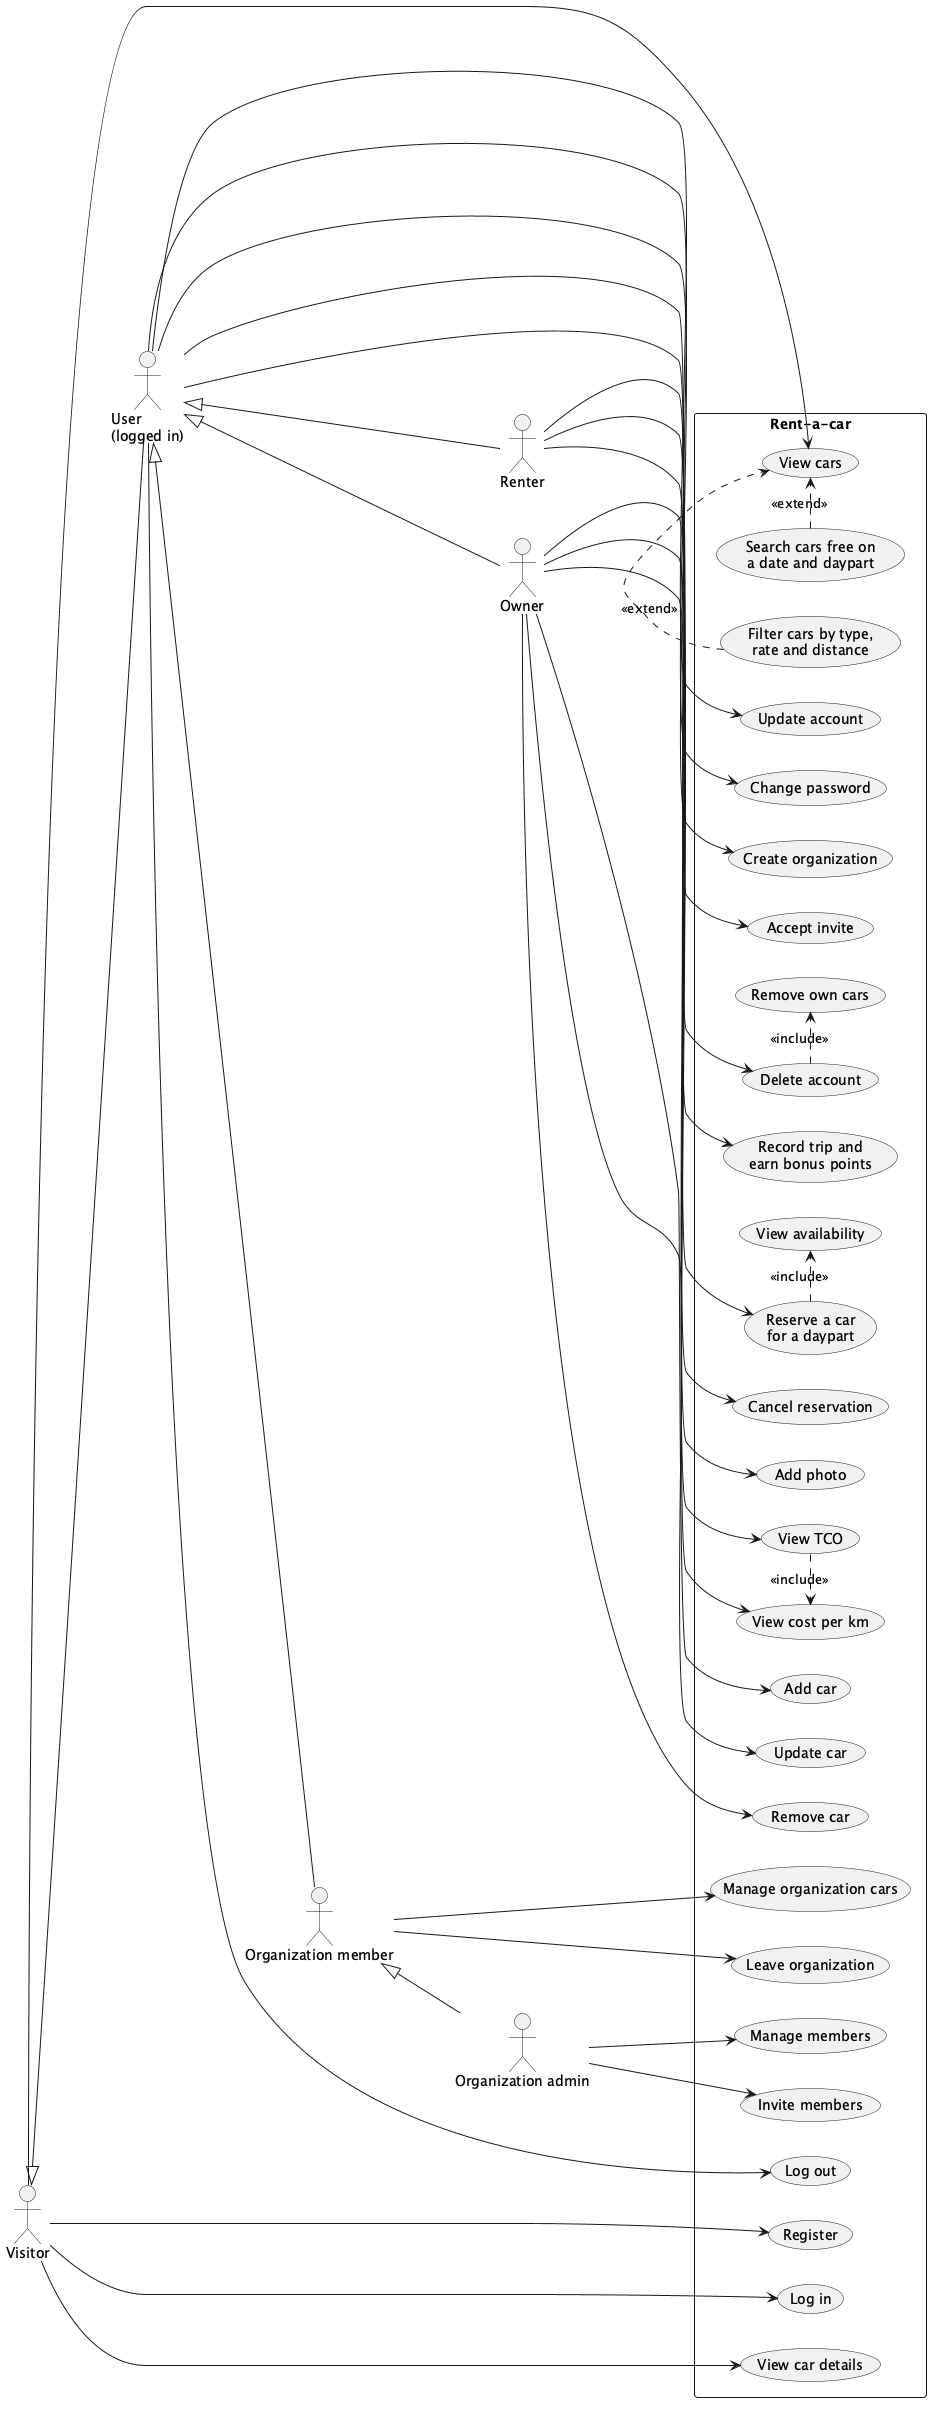

The diagram above was rendered by PlantUML. Its source (embedded in the PNG):
@startuml
' Use cases from the GitHub issues. Organization use cases are extras.
left to right direction

actor Visitor
actor "User\n(logged in)" as User
actor Renter
actor Owner
actor "Organization member" as Member
actor "Organization admin" as Admin

Visitor <|-- User
User <|-- Renter
User <|-- Owner
User <|-- Member
Member <|-- Admin

rectangle "Rent-a-car" {
  usecase "Register" as UC_Register
  usecase "Log in" as UC_Login
  usecase "View cars" as UC_ViewCars
  usecase "Filter cars by type,\nrate and distance" as UC_Filter
  usecase "Search cars free on\na date and daypart" as UC_FreeSearch
  usecase "View car details" as UC_Details

  usecase "Log out" as UC_Logout
  usecase "Update account" as UC_UpdateAccount
  usecase "Change password" as UC_ChangePassword
  usecase "Delete account" as UC_DeleteAccount
  usecase "Remove own cars" as UC_RemoveOwnCars
  usecase "Create organization" as UC_CreateOrg

  usecase "Reserve a car\nfor a daypart" as UC_Reserve
  usecase "View availability" as UC_Availability
  usecase "Cancel reservation" as UC_Cancel
  usecase "Record trip and\nearn bonus points" as UC_Trip

  usecase "Add car" as UC_AddCar
  usecase "Update car" as UC_UpdateCar
  usecase "Remove car" as UC_RemoveCar
  usecase "Add photo" as UC_Photo
  usecase "View cost per km" as UC_CostPerKm
  usecase "View TCO" as UC_Tco

  usecase "Accept invite" as UC_Accept
  usecase "Manage organization cars" as UC_OrgCars
  usecase "Leave organization" as UC_Leave
  usecase "Invite members" as UC_Invite
  usecase "Manage members" as UC_Members
}

Visitor --> UC_Register
Visitor --> UC_Login
Visitor --> UC_ViewCars
Visitor --> UC_Details
UC_Filter .> UC_ViewCars : <<extend>>
UC_FreeSearch .> UC_ViewCars : <<extend>>

User --> UC_Logout
User --> UC_UpdateAccount
User --> UC_ChangePassword
User --> UC_DeleteAccount
User --> UC_CreateOrg
User --> UC_Accept
UC_DeleteAccount .> UC_RemoveOwnCars : <<include>>

Renter --> UC_Reserve
Renter --> UC_Cancel
Renter --> UC_Trip
UC_Reserve .> UC_Availability : <<include>>

Owner --> UC_AddCar
Owner --> UC_UpdateCar
Owner --> UC_RemoveCar
Owner --> UC_Photo
Owner --> UC_CostPerKm
Owner --> UC_Tco
UC_Tco .> UC_CostPerKm : <<include>>

Member --> UC_OrgCars
Member --> UC_Leave
Admin --> UC_Invite
Admin --> UC_Members

@enduml